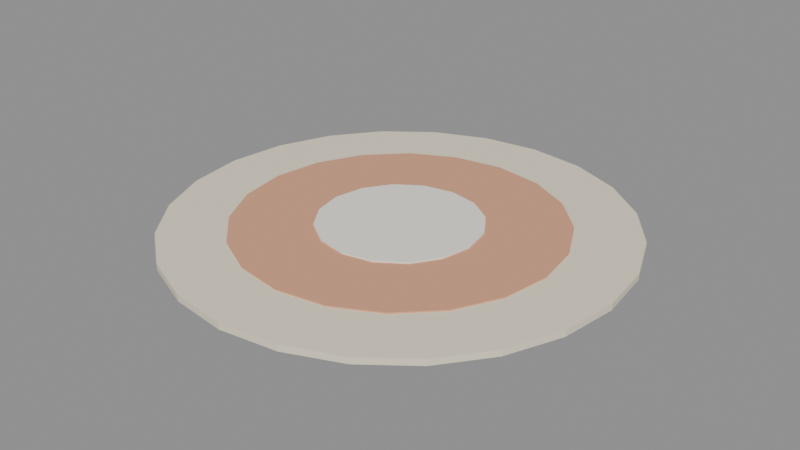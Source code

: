 # Source: PISO_TAPETE_REDONDO2_v01.blend  (saved by Blender 4.2.66; exported with 4.5.12 LTS)
import bpy
from mathutils import Matrix  # noqa: F401  (used for matrix-valued properties, if any)

bpy.ops.wm.read_factory_settings(use_empty=True)
scene = bpy.context.scene
scene.name = 'Scene'

# ---- materials (node trees are filled in below, after node groups)
mat_polyroom_pbr = bpy.data.materials.new('Polyroom_PBR')

# ---- material node trees
mat_polyroom_pbr.use_nodes = True; mat_polyroom_pbr.node_tree.nodes.clear()
_N = mat_polyroom_pbr.node_tree.nodes; _L = mat_polyroom_pbr.node_tree.links
n0 = _N.new('ShaderNodeOutputMaterial'); n0.name = 'Material Output'; n0.location = (0, 0)
n1 = _N.new('ShaderNodeBsdfPrincipled'); n1.name = 'Principled BSDF'; n1.location = (0, 0)
n1.inputs[2].default_value = 0.8
n2 = _N.new('ShaderNodeVertexColor'); n2.name = 'Color Attribute'; n2.location = (0, 0)
n2.layer_name = 'Color'
_L.new(n2.outputs[0], n1.inputs[0])
_L.new(n1.outputs[0], n0.inputs[0])
n0.is_active_output = True

# ---- meshes
me_piso_tapete_redondo2_v01 = bpy.data.meshes.new('PISO_TAPETE_REDONDO2_v01')
me_piso_tapete_redondo2_v01.from_pydata([(0.0, 0.7, 0.0), (0.0, 0.7, 0.02), (0.1812, 0.6761, 0.0), (0.1812, 0.6761, 0.02), (0.35, 0.6062, 0.0), (0.35, 0.6062, 0.02), (0.495, 0.495, 0.0), (0.495, 0.495, 0.02), (0.6062, 0.35, 0.0), (0.6062, 0.35, 0.02), (0.6761, 0.1812, 0.0), (0.6761, 0.1812, 0.02), (0.7, 0.0, 0.0), (0.7, 0.0, 0.02), (0.6761, -0.1812, 0.0), (0.6761, -0.1812, 0.02), (0.6062, -0.35, 0.0), (0.6062, -0.35, 0.02), (0.495, -0.495, 0.0), (0.495, -0.495, 0.02), (0.35, -0.6062, 0.0), (0.35, -0.6062, 0.02), (0.1812, -0.6761, 0.0), (0.1812, -0.6761, 0.02), (0.0, -0.7, 0.0), (0.0, -0.7, 0.02), (-0.1812, -0.6761, 0.0), (-0.1812, -0.6761, 0.02), (-0.35, -0.6062, 0.0), (-0.35, -0.6062, 0.02), (-0.495, -0.495, 0.0), (-0.495, -0.495, 0.02), (-0.6062, -0.35, 0.0), (-0.6062, -0.35, 0.02), (-0.6761, -0.1812, 0.0), (-0.6761, -0.1812, 0.02), (-0.7, 0.0, 0.0), (-0.7, 0.0, 0.02), (-0.6761, 0.1812, 0.0), (-0.6761, 0.1812, 0.02), (-0.6062, 0.35, 0.0), (-0.6062, 0.35, 0.02), (-0.495, 0.495, 0.0), (-0.495, 0.495, 0.02), (-0.35, 0.6062, 0.0), (-0.35, 0.6062, 0.02), (-0.1812, 0.6761, 0.0), (-0.1812, 0.6761, 0.02), (0.0, 0.5, 0.0), (0.0, 0.5, 0.024), (0.1545, 0.4755, 0.0), (0.1545, 0.4755, 0.024), (0.2939, 0.4045, 0.0), (0.2939, 0.4045, 0.024), (0.4045, 0.2939, 0.0), (0.4045, 0.2939, 0.024), (0.4755, 0.1545, 0.0), (0.4755, 0.1545, 0.024), (0.5, 0.0, 0.0), (0.5, 0.0, 0.024), (0.4755, -0.1545, 0.0), (0.4755, -0.1545, 0.024), (0.4045, -0.2939, 0.0), (0.4045, -0.2939, 0.024), (0.2939, -0.4045, 0.0), (0.2939, -0.4045, 0.024), (0.1545, -0.4755, 0.0), (0.1545, -0.4755, 0.024), (0.0, -0.5, 0.0), (0.0, -0.5, 0.024), (-0.1545, -0.4755, 0.0), (-0.1545, -0.4755, 0.024), (-0.2939, -0.4045, 0.0), (-0.2939, -0.4045, 0.024), (-0.4045, -0.2939, 0.0), (-0.4045, -0.2939, 0.024), (-0.4755, -0.1545, 0.0), (-0.4755, -0.1545, 0.024), (-0.5, 0.0, 0.0), (-0.5, 0.0, 0.024), (-0.4755, 0.1545, 0.0), (-0.4755, 0.1545, 0.024), (-0.4045, 0.2939, 0.0), (-0.4045, 0.2939, 0.024), (-0.2939, 0.4045, 0.0), (-0.2939, 0.4045, 0.024), (-0.1545, 0.4755, 0.0), (-0.1545, 0.4755, 0.024), (0.0, 0.25, 0.0), (0.0, 0.25, 0.028), (0.09567, 0.231, 0.0), (0.09567, 0.231, 0.028), (0.1768, 0.1768, 0.0), (0.1768, 0.1768, 0.028), (0.231, 0.09567, 0.0), (0.231, 0.09567, 0.028), (0.25, 0.0, 0.0), (0.25, 0.0, 0.028), (0.231, -0.09567, 0.0), (0.231, -0.09567, 0.028), (0.1768, -0.1768, 0.0), (0.1768, -0.1768, 0.028), (0.09567, -0.231, 0.0), (0.09567, -0.231, 0.028), (0.0, -0.25, 0.0), (0.0, -0.25, 0.028), (-0.09567, -0.231, 0.0), (-0.09567, -0.231, 0.028), (-0.1768, -0.1768, 0.0), (-0.1768, -0.1768, 0.028), (-0.231, -0.09567, 0.0), (-0.231, -0.09567, 0.028), (-0.25, 0.0, 0.0), (-0.25, 0.0, 0.028), (-0.231, 0.09567, 0.0), (-0.231, 0.09567, 0.028), (-0.1768, 0.1768, 0.0), (-0.1768, 0.1768, 0.028), (-0.09567, 0.231, 0.0), (-0.09567, 0.231, 0.028)], [], [(0, 1, 3, 2), (2, 3, 5, 4), (4, 5, 7, 6), (6, 7, 9, 8), (8, 9, 11, 10), (10, 11, 13, 12), (12, 13, 15, 14), (14, 15, 17, 16), (16, 17, 19, 18), (18, 19, 21, 20), (20, 21, 23, 22), (22, 23, 25, 24), (24, 25, 27, 26), (26, 27, 29, 28), (28, 29, 31, 30), (30, 31, 33, 32), (32, 33, 35, 34), (34, 35, 37, 36), (36, 37, 39, 38), (38, 39, 41, 40), (40, 41, 43, 42), (42, 43, 45, 44), (3, 1, 47, 45, 43, 41, 39, 37, 35, 33, 31, 29, 27, 25, 23, 21, 19, 17, 15, 13, 11, 9, 7, 5), (44, 45, 47, 46), (46, 47, 1, 0), (0, 2, 4, 6, 8, 10, 12, 14, 16, 18, 20, 22, 24, 26, 28, 30, 32, 34, 36, 38, 40, 42, 44, 46), (48, 49, 51, 50), (50, 51, 53, 52), (52, 53, 55, 54), (54, 55, 57, 56), (56, 57, 59, 58), (58, 59, 61, 60), (60, 61, 63, 62), (62, 63, 65, 64), (64, 65, 67, 66), (66, 67, 69, 68), (68, 69, 71, 70), (70, 71, 73, 72), (72, 73, 75, 74), (74, 75, 77, 76), (76, 77, 79, 78), (78, 79, 81, 80), (80, 81, 83, 82), (82, 83, 85, 84), (51, 49, 87, 85, 83, 81, 79, 77, 75, 73, 71, 69, 67, 65, 63, 61, 59, 57, 55, 53), (84, 85, 87, 86), (86, 87, 49, 48), (48, 50, 52, 54, 56, 58, 60, 62, 64, 66, 68, 70, 72, 74, 76, 78, 80, 82, 84, 86), (88, 89, 91, 90), (90, 91, 93, 92), (92, 93, 95, 94), (94, 95, 97, 96), (96, 97, 99, 98), (98, 99, 101, 100), (100, 101, 103, 102), (102, 103, 105, 104), (104, 105, 107, 106), (106, 107, 109, 108), (108, 109, 111, 110), (110, 111, 113, 112), (112, 113, 115, 114), (114, 115, 117, 116), (91, 89, 119, 117, 115, 113, 111, 109, 107, 105, 103, 101, 99, 97, 95, 93), (116, 117, 119, 118), (118, 119, 89, 88), (88, 90, 92, 94, 96, 98, 100, 102, 104, 106, 108, 110, 112, 114, 116, 118)])
_uv = me_piso_tapete_redondo2_v01.uv_layers.new(name='UVMap')
_uv.uv.foreach_set('vector', [0.8881, 0.413, 0.881, 0.413, 0.881, 0.3641, 0.8881, 0.3641, 0.8709, 0.3539, 0.8638, 0.3539, 0.8638, 0.3006, 0.8709, 0.3006, 0.8709, 0.3006, 0.8638, 0.3006, 0.8638, 0.2398, 0.8709, 0.2398, 0.8709, 0.2398, 0.8638, 0.2398, 0.8638, 0.1755, 0.8709, 0.1755, 0.8709, 0.1755, 0.8638, 0.1755, 0.8638, 0.1121, 0.8709, 0.1121, 0.8709, 0.1121, 0.8638, 0.1121, 0.8638, 0.05399, 0.8709, 0.05399, 0.8709, 0.05399, 0.8638, 0.05399, 0.8638, 0.005088, 0.8709, 0.005088, 0.9053, 0.3539, 0.8983, 0.3539, 0.8983, 0.3006, 0.9053, 0.3006, 0.9053, 0.3006, 0.8983, 0.3006, 0.8983, 0.2398, 0.9053, 0.2398, 0.9053, 0.2398, 0.8983, 0.2398, 0.8983, 0.1755, 0.9053, 0.1755, 0.9053, 0.1755, 0.8983, 0.1755, 0.8983, 0.1121, 0.9053, 0.1121, 0.9053, 0.1121, 0.8983, 0.1121, 0.8983, 0.05399, 0.9053, 0.05399, 0.9053, 0.05399, 0.8983, 0.05399, 0.8983, 0.005088, 0.9053, 0.005088, 0.8881, 0.3539, 0.881, 0.3539, 0.881, 0.3006, 0.8881, 0.3006, 0.8881, 0.3006, 0.881, 0.3006, 0.881, 0.2398, 0.8881, 0.2398, 0.8881, 0.2398, 0.881, 0.2398, 0.881, 0.1755, 0.8881, 0.1755, 0.8881, 0.1755, 0.881, 0.1755, 0.881, 0.1121, 0.8881, 0.1121, 0.8881, 0.1121, 0.881, 0.1121, 0.881, 0.05399, 0.8881, 0.05399, 0.8881, 0.05399, 0.881, 0.05399, 0.881, 0.005088, 0.8881, 0.005088, 0.8881, 0.7129, 0.881, 0.7129, 0.881, 0.6596, 0.8881, 0.6596, 0.8881, 0.6596, 0.881, 0.6596, 0.881, 0.5988, 0.8881, 0.5988, 0.8881, 0.5988, 0.881, 0.5988, 0.881, 0.5345, 0.8881, 0.5345, 0.02178, 0.3445, 0.005088, 0.2822, 0.005088, 0.2178, 0.02178, 0.1555, 0.05402, 0.09962, 0.09962, 0.05402, 0.1555, 0.02178, 0.2178, 0.005088, 0.2822, 0.005088, 0.3445, 0.02178, 0.4004, 0.05402, 0.446, 0.09962, 0.4782, 0.1555, 0.4949, 0.2178, 0.4949, 0.2822, 0.4782, 0.3445, 0.446, 0.4004, 0.4004, 0.446, 0.3445, 0.4782, 0.2822, 0.4949, 0.2178, 0.4949, 0.1555, 0.4782, 0.09962, 0.446, 0.05402, 0.4004, 0.8881, 0.5345, 0.881, 0.5345, 0.881, 0.4711, 0.8881, 0.4711, 0.8881, 0.4711, 0.881, 0.4711, 0.881, 0.413, 0.8881, 0.413, 0.005088, 0.7822, 0.005088, 0.7178, 0.02178, 0.6555, 0.05402, 0.5996, 0.09962, 0.554, 0.1555, 0.5218, 0.2178, 0.5051, 0.2822, 0.5051, 0.3445, 0.5218, 0.4004, 0.554, 0.446, 0.5996, 0.4782, 0.6555, 0.4949, 0.7178, 0.4949, 0.7822, 0.4782, 0.8445, 0.446, 0.9004, 0.4004, 0.946, 0.3445, 0.9782, 0.2822, 0.9949, 0.2178, 0.9949, 0.1555, 0.9782, 0.09962, 0.946, 0.05402, 0.9004, 0.02178, 0.8445, 0.9067, 0.405, 0.8983, 0.405, 0.8983, 0.3641, 0.9067, 0.3641, 0.9067, 0.8704, 0.8983, 0.8704, 0.8983, 0.8225, 0.9067, 0.8225, 0.9067, 0.8225, 0.8983, 0.8225, 0.8983, 0.7685, 0.9067, 0.7685, 0.9067, 0.7685, 0.8983, 0.7685, 0.8983, 0.7136, 0.9067, 0.7136, 0.9067, 0.7136, 0.8983, 0.7136, 0.8983, 0.6632, 0.9067, 0.6632, 0.9067, 0.6632, 0.8983, 0.6632, 0.8983, 0.6223, 0.9067, 0.6223, 0.924, 0.2532, 0.9155, 0.2532, 0.9155, 0.2053, 0.924, 0.2053, 0.924, 0.2053, 0.9155, 0.2053, 0.9155, 0.1512, 0.924, 0.1512, 0.924, 0.1512, 0.9155, 0.1512, 0.9155, 0.09635, 0.924, 0.09635, 0.924, 0.09635, 0.9155, 0.09635, 0.9155, 0.04599, 0.924, 0.04599, 0.924, 0.04599, 0.9155, 0.04599, 0.9155, 0.005088, 0.924, 0.005088, 0.9254, 0.6122, 0.9169, 0.6122, 0.9169, 0.5643, 0.9254, 0.5643, 0.9254, 0.5643, 0.9169, 0.5643, 0.9169, 0.5102, 0.9254, 0.5102, 0.9254, 0.5102, 0.9169, 0.5102, 0.9169, 0.4553, 0.9254, 0.4553, 0.9254, 0.4553, 0.9169, 0.4553, 0.9169, 0.405, 0.9254, 0.405, 0.9254, 0.405, 0.9169, 0.405, 0.9169, 0.3641, 0.9254, 0.3641, 0.9067, 0.6122, 0.8983, 0.6122, 0.8983, 0.5643, 0.9067, 0.5643, 0.9067, 0.5643, 0.8983, 0.5643, 0.8983, 0.5102, 0.9067, 0.5102, 0.5546, 0.3041, 0.5221, 0.2595, 0.5051, 0.207, 0.5051, 0.1518, 0.5221, 0.09926, 0.5546, 0.0546, 0.5993, 0.02215, 0.6518, 0.005088, 0.707, 0.005088, 0.7595, 0.02215, 0.8041, 0.0546, 0.8366, 0.09926, 0.8536, 0.1518, 0.8536, 0.207, 0.8366, 0.2595, 0.8041, 0.3041, 0.7595, 0.3366, 0.707, 0.3536, 0.6518, 0.3536, 0.5993, 0.3366, 0.9067, 0.5102, 0.8983, 0.5102, 0.8983, 0.4553, 0.9067, 0.4553, 0.9067, 0.4553, 0.8983, 0.4553, 0.8983, 0.405, 0.9067, 0.405, 0.5221, 0.6182, 0.5051, 0.5657, 0.5051, 0.5105, 0.5221, 0.458, 0.5546, 0.4133, 0.5993, 0.3809, 0.6518, 0.3638, 0.707, 0.3638, 0.7595, 0.3809, 0.8041, 0.4133, 0.8366, 0.458, 0.8536, 0.5105, 0.8536, 0.5657, 0.8366, 0.6182, 0.8041, 0.6629, 0.7595, 0.6953, 0.707, 0.7124, 0.6518, 0.7124, 0.5993, 0.6953, 0.5546, 0.6629, 0.8881, 0.7476, 0.8782, 0.7476, 0.8782, 0.7231, 0.8881, 0.7231, 0.9268, 0.7449, 0.9169, 0.7449, 0.9169, 0.7133, 0.9268, 0.7133, 0.9268, 0.7133, 0.9169, 0.7133, 0.9169, 0.6788, 0.9268, 0.6788, 0.9268, 0.6788, 0.9169, 0.6788, 0.9169, 0.6469, 0.9268, 0.6469, 0.9268, 0.6469, 0.9169, 0.6469, 0.9169, 0.6223, 0.9268, 0.6223, 0.9268, 0.8777, 0.9169, 0.8777, 0.9169, 0.846, 0.9268, 0.846, 0.9268, 0.846, 0.9169, 0.846, 0.9169, 0.8116, 0.9268, 0.8116, 0.9268, 0.8116, 0.9169, 0.8116, 0.9169, 0.7797, 0.9268, 0.7797, 0.9268, 0.7797, 0.9169, 0.7797, 0.9169, 0.7551, 0.9268, 0.7551, 0.944, 0.1277, 0.9342, 0.1277, 0.9342, 0.09602, 0.944, 0.09602, 0.944, 0.09602, 0.9342, 0.09602, 0.9342, 0.0616, 0.944, 0.0616, 0.944, 0.0616, 0.9342, 0.0616, 0.9342, 0.02967, 0.944, 0.02967, 0.944, 0.02967, 0.9342, 0.02967, 0.9342, 0.005088, 0.944, 0.005088, 0.8881, 0.8457, 0.8782, 0.8457, 0.8782, 0.814, 0.8881, 0.814, 0.5183, 0.8581, 0.5051, 0.8263, 0.5051, 0.7919, 0.5183, 0.7601, 0.5426, 0.7357, 0.5744, 0.7225, 0.6088, 0.7225, 0.6406, 0.7357, 0.665, 0.7601, 0.6781, 0.7919, 0.6781, 0.8263, 0.665, 0.8581, 0.6406, 0.8824, 0.6088, 0.8956, 0.5744, 0.8956, 0.5426, 0.8824, 0.8881, 0.814, 0.8782, 0.814, 0.8782, 0.7796, 0.8881, 0.7796, 0.8881, 0.7796, 0.8782, 0.7796, 0.8782, 0.7476, 0.8881, 0.7476, 0.6883, 0.8263, 0.6883, 0.7919, 0.7015, 0.7601, 0.7258, 0.7357, 0.7576, 0.7225, 0.7921, 0.7225, 0.8239, 0.7357, 0.8482, 0.7601, 0.8614, 0.7919, 0.8614, 0.8263, 0.8482, 0.8581, 0.8239, 0.8824, 0.7921, 0.8956, 0.7576, 0.8956, 0.7258, 0.8824, 0.7015, 0.8581])
_ca = me_piso_tapete_redondo2_v01.color_attributes.new('Color', 'FLOAT_COLOR', 'POINT')
_ca.data.foreach_set('color', [0.85, 0.78, 0.6, 1.0, 0.85, 0.78, 0.6, 1.0, 0.85, 0.78, 0.6, 1.0, 0.85, 0.78, 0.6, 1.0, 0.85, 0.78, 0.6, 1.0, 0.85, 0.78, 0.6, 1.0, 0.85, 0.78, 0.6, 1.0, 0.85, 0.78, 0.6, 1.0, 0.85, 0.78, 0.6, 1.0, 0.85, 0.78, 0.6, 1.0, 0.85, 0.78, 0.6, 1.0, 0.85, 0.78, 0.6, 1.0, 0.85, 0.78, 0.6, 1.0, 0.85, 0.78, 0.6, 1.0, 0.85, 0.78, 0.6, 1.0, 0.85, 0.78, 0.6, 1.0, 0.85, 0.78, 0.6, 1.0, 0.85, 0.78, 0.6, 1.0, 0.85, 0.78, 0.6, 1.0, 0.85, 0.78, 0.6, 1.0, 0.85, 0.78, 0.6, 1.0, 0.85, 0.78, 0.6, 1.0, 0.85, 0.78, 0.6, 1.0, 0.85, 0.78, 0.6, 1.0, 0.85, 0.78, 0.6, 1.0, 0.85, 0.78, 0.6, 1.0, 0.85, 0.78, 0.6, 1.0, 0.85, 0.78, 0.6, 1.0, 0.85, 0.78, 0.6, 1.0, 0.85, 0.78, 0.6, 1.0, 0.85, 0.78, 0.6, 1.0, 0.85, 0.78, 0.6, 1.0, 0.85, 0.78, 0.6, 1.0, 0.85, 0.78, 0.6, 1.0, 0.85, 0.78, 0.6, 1.0, 0.85, 0.78, 0.6, 1.0, 0.85, 0.78, 0.6, 1.0, 0.85, 0.78, 0.6, 1.0, 0.85, 0.78, 0.6, 1.0, 0.85, 0.78, 0.6, 1.0, 0.85, 0.78, 0.6, 1.0, 0.85, 0.78, 0.6, 1.0, 0.85, 0.78, 0.6, 1.0, 0.85, 0.78, 0.6, 1.0, 0.85, 0.78, 0.6, 1.0, 0.85, 0.78, 0.6, 1.0, 0.85, 0.78, 0.6, 1.0, 0.85, 0.78, 0.6, 1.0, 0.72, 0.36, 0.22, 1.0, 0.72, 0.36, 0.22, 1.0, 0.72, 0.36, 0.22, 1.0, 0.72, 0.36, 0.22, 1.0, 0.72, 0.36, 0.22, 1.0, 0.72, 0.36, 0.22, 1.0, 0.72, 0.36, 0.22, 1.0, 0.72, 0.36, 0.22, 1.0, 0.72, 0.36, 0.22, 1.0, 0.72, 0.36, 0.22, 1.0, 0.72, 0.36, 0.22, 1.0, 0.72, 0.36, 0.22, 1.0, 0.72, 0.36, 0.22, 1.0, 0.72, 0.36, 0.22, 1.0, 0.72, 0.36, 0.22, 1.0, 0.72, 0.36, 0.22, 1.0, 0.72, 0.36, 0.22, 1.0, 0.72, 0.36, 0.22, 1.0, 0.72, 0.36, 0.22, 1.0, 0.72, 0.36, 0.22, 1.0, 0.72, 0.36, 0.22, 1.0, 0.72, 0.36, 0.22, 1.0, 0.72, 0.36, 0.22, 1.0, 0.72, 0.36, 0.22, 1.0, 0.72, 0.36, 0.22, 1.0, 0.72, 0.36, 0.22, 1.0, 0.72, 0.36, 0.22, 1.0, 0.72, 0.36, 0.22, 1.0, 0.72, 0.36, 0.22, 1.0, 0.72, 0.36, 0.22, 1.0, 0.72, 0.36, 0.22, 1.0, 0.72, 0.36, 0.22, 1.0, 0.72, 0.36, 0.22, 1.0, 0.72, 0.36, 0.22, 1.0, 0.72, 0.36, 0.22, 1.0, 0.72, 0.36, 0.22, 1.0, 0.72, 0.36, 0.22, 1.0, 0.72, 0.36, 0.22, 1.0, 0.72, 0.36, 0.22, 1.0, 0.72, 0.36, 0.22, 1.0, 0.93, 0.89, 0.8, 1.0, 0.93, 0.89, 0.8, 1.0, 0.93, 0.89, 0.8, 1.0, 0.93, 0.89, 0.8, 1.0, 0.93, 0.89, 0.8, 1.0, 0.93, 0.89, 0.8, 1.0, 0.93, 0.89, 0.8, 1.0, 0.93, 0.89, 0.8, 1.0, 0.93, 0.89, 0.8, 1.0, 0.93, 0.89, 0.8, 1.0, 0.93, 0.89, 0.8, 1.0, 0.93, 0.89, 0.8, 1.0, 0.93, 0.89, 0.8, 1.0, 0.93, 0.89, 0.8, 1.0, 0.93, 0.89, 0.8, 1.0, 0.93, 0.89, 0.8, 1.0, 0.93, 0.89, 0.8, 1.0, 0.93, 0.89, 0.8, 1.0, 0.93, 0.89, 0.8, 1.0, 0.93, 0.89, 0.8, 1.0, 0.93, 0.89, 0.8, 1.0, 0.93, 0.89, 0.8, 1.0, 0.93, 0.89, 0.8, 1.0, 0.93, 0.89, 0.8, 1.0, 0.93, 0.89, 0.8, 1.0, 0.93, 0.89, 0.8, 1.0, 0.93, 0.89, 0.8, 1.0, 0.93, 0.89, 0.8, 1.0, 0.93, 0.89, 0.8, 1.0, 0.93, 0.89, 0.8, 1.0, 0.93, 0.89, 0.8, 1.0, 0.93, 0.89, 0.8, 1.0])
me_piso_tapete_redondo2_v01.materials.append(mat_polyroom_pbr)
me_piso_tapete_redondo2_v01.update()

# ---- objects
ob_piso_tapete_redondo2_v01 = bpy.data.objects.new('PISO_TAPETE_REDONDO2_v01', me_piso_tapete_redondo2_v01)

# ---- transforms, parenting, visibility, modifiers, constraints
ob_piso_tapete_redondo2_v01.location = (0.0, 0.0, 0.0)

# ---- collection membership
scene.collection.objects.link(ob_piso_tapete_redondo2_v01)

# ---- scene / render settings (as saved in the file)
scene.frame_start = 1; scene.frame_end = 250; scene.frame_set(1)
scene.render.engine = 'BLENDER_EEVEE_NEXT'
bpy.context.view_layer.update()

# ---- added for rendering (the .blend has no active camera and no usable light): camera, sun + grey world if the file has none
cam_auto = bpy.data.cameras.new('AutoCamera')
cam_auto.lens = 50.0
cam_auto.sensor_width = 36.0
cam_auto.clip_end = 1000.0
ob_auto_camera = bpy.data.objects.new('AutoCamera', cam_auto)
scene.collection.objects.link(ob_auto_camera)
ob_auto_camera.location = (1.83203, -2.19844, 1.47963)
ob_auto_camera.rotation_euler = (1.09748, -7.21219e-08, 0.694738)
scene.camera = ob_auto_camera
light_auto_sun = bpy.data.lights.new('AutoSun', 'SUN')
light_auto_sun.energy = 3.0
light_auto_sun.angle = 0.0523599
ob_auto_sun = bpy.data.objects.new('AutoSun', light_auto_sun)
scene.collection.objects.link(ob_auto_sun)
ob_auto_sun.rotation_euler = (0.872665, 0.174533, 0.523599)
if scene.world is None:
    world_auto = bpy.data.worlds.new('AutoWorld')
    world_auto.color = (0.3, 0.3, 0.3)
    scene.world = world_auto
bpy.context.view_layer.update()
